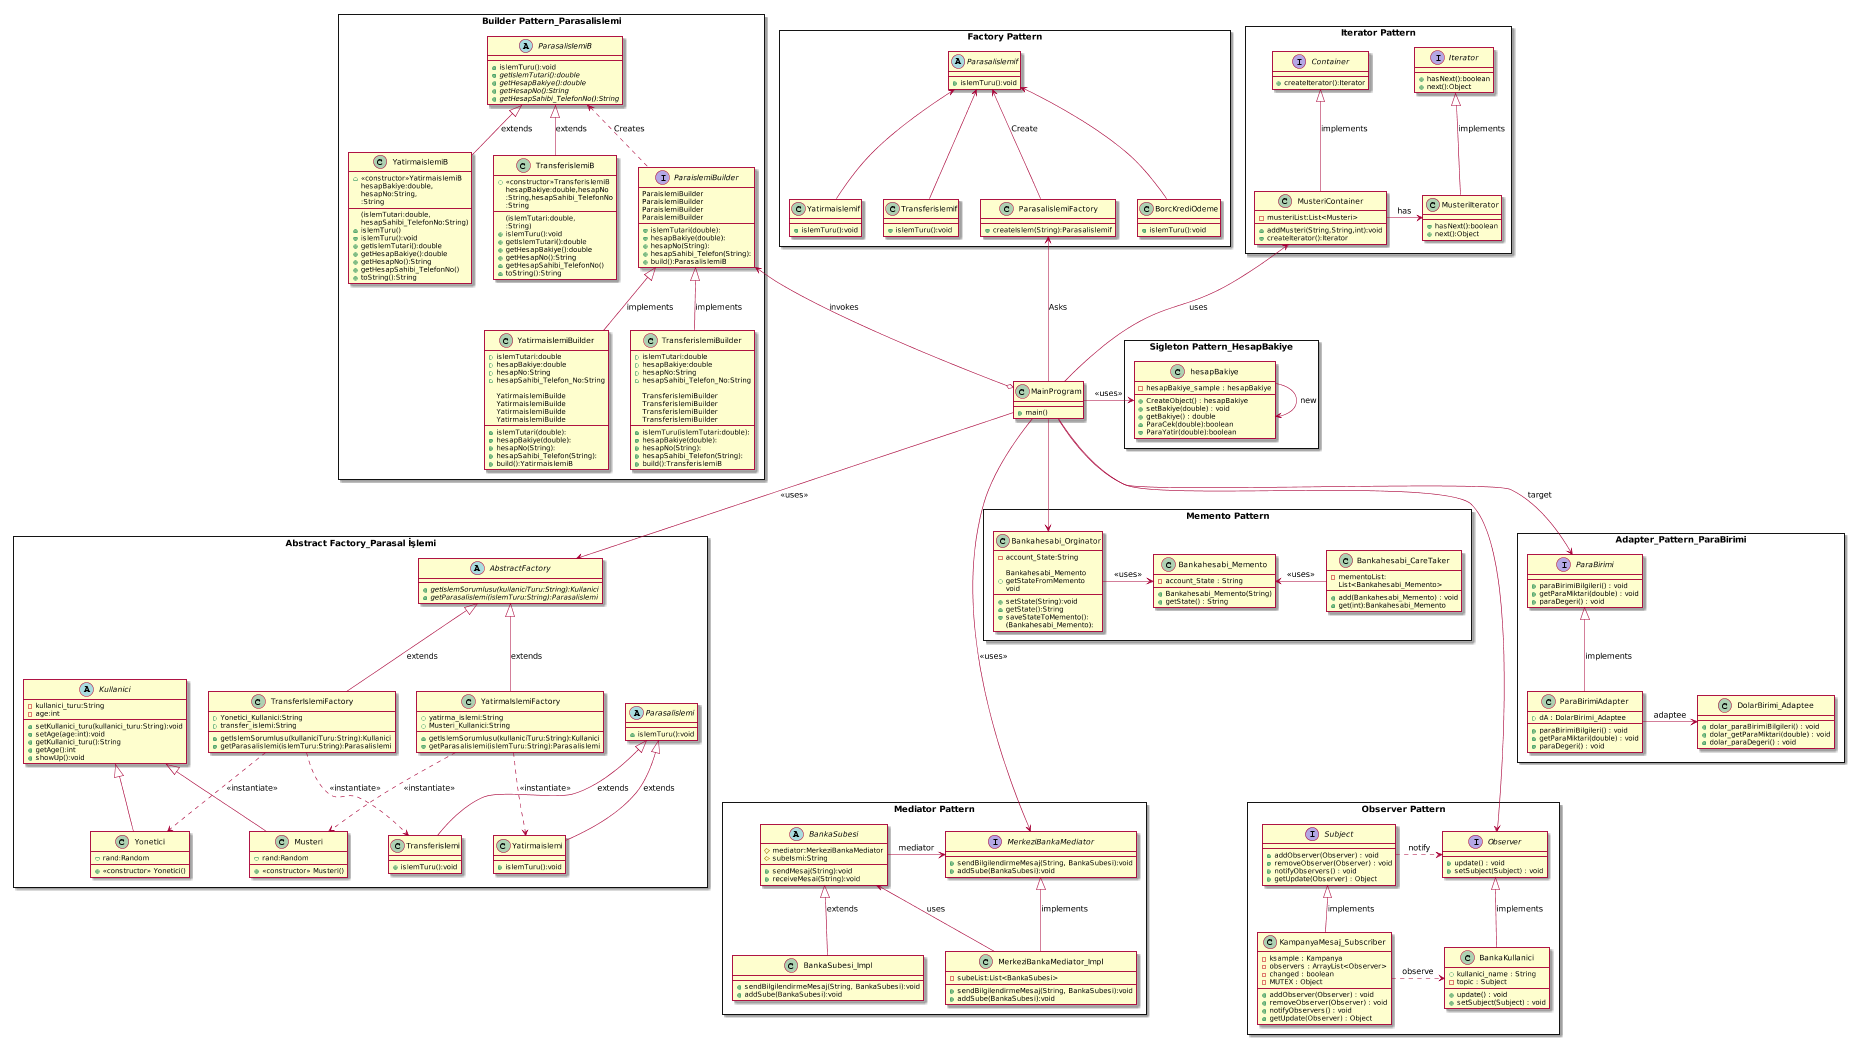

The diagram above was rendered by PlantUML. Its source (embedded in the PNG):
@startuml
scale 1940 width 
scale 1050 height 


class MainProgram{
+ main()
}
rectangle "Abstract Factory_Parasal İşlemi" as view{
abstract AbstractFactory{

+{abstract} getIslemSorumlusu(kullaniciTuru:String):Kullanici
+{abstract} getParasalislemi(islemTuru:String):Parasalislemi

}

Class TransferIslemiFactory{
+ Yonetici_Kullanici:String
+ transfer_islemi:String

+ getIslemSorumlusu(kullaniciTuru:String):Kullanici
+ getParasalislemi(islemTuru:String):Parasalislemi
}
Class YatirmaIslemiFactory{
+ yatirma_islemi:String
+ Musteri_Kullanici:String

+ getIslemSorumlusu(kullaniciTuru:String):Kullanici
+ getParasalislemi(islemTuru:String):Parasalislemi
}
abstract Parasalislemi{
+ islemTuru():void
}
Class Transferislemi{
+ islemTuru():void
}
Class Yatirmaislemi{
+ islemTuru():void
}
abstract Kullanici{
- kullanici_turu:String
- age:int
+ setKullanici_turu(kullanici_turu:String):void
+ setAge(age:int):void
+ getKullanici_turu():String
+ getAge():int
+ showUp():void
}
Class Musteri{
+ rand:Random
+<<constructor>> Musteri()
}
Class Yonetici{
+ rand:Random
+<<constructor>> Yonetici()
}
Parasalislemi <|-- Transferislemi:extends
Parasalislemi <|- Yatirmaislemi:extends


Kullanici <|-- Musteri
Kullanici <|-- Yonetici

AbstractFactory <|-- TransferIslemiFactory:extends
AbstractFactory <|-- YatirmaIslemiFactory:extends


TransferIslemiFactory ..> Transferislemi:<<instantiate>>
YatirmaIslemiFactory ..> Yatirmaislemi:<<instantiate>>

TransferIslemiFactory ..> Yonetici:<<instantiate>>

YatirmaIslemiFactory ..> Musteri:<<instantiate>>
}
MainProgram --> AbstractFactory:<<uses>>

rectangle "Sigleton Pattern_HesapBakiye" as singleton{
Class hesapBakiye{

- hesapBakiye_sample : hesapBakiye

+ CreateObject() : hesapBakiye
+ setBakiye(double) : void
+ getBakiye() : double
+ ParaCek(double):boolean
+ ParaYatir(double):boolean

}

hesapBakiye -> hesapBakiye : new

}
MainProgram->hesapBakiye : <<uses>>

rectangle "Adapter_Pattern_ParaBirimi" as adapter{

interface ParaBirimi{

+ paraBirimiBilgileri() : void
+ getParaMiktari(double) : void
+ paraDegeri() : void
}

class ParaBirimiAdapter{
+ dA : DolarBirimi_Adaptee
+ paraBirimiBilgileri() : void
+ getParaMiktari(double) : void
+ paraDegeri() : void

}

class DolarBirimi_Adaptee{
+ dolar_paraBirimiBilgileri() : void
+ dolar_getParaMiktari(double) : void
+ dolar_paraDegeri() : void
}

ParaBirimi <|-- ParaBirimiAdapter:implements

ParaBirimiAdapter -> DolarBirimi_Adaptee : adaptee


}

MainProgram --> ParaBirimi : target

rectangle "Builder Pattern_Parasalislemi" as builder{


abstract ParasalislemiB{

+ islemTuru():void
+ {abstract} getIslemTutari():double
+ {abstract} getHesapBakiye():double
+ {abstract} getHesapNo():String
+ {abstract} getHesapSahibi_TelefonNo():String
}


class YatirmaislemiB{
+<<constructor>>YatirmaislemiB
(islemTutari:double,
hesapBakiye:double,
hesapNo:String,
hesapSahibi_TelefonNo:String)
+ islemTuru()
+ islemTuru():void
+ getIslemTutari():double
+ getHesapBakiye():double
+ getHesapNo():String
+ getHesapSahibi_TelefonNo()
:String
+ toString():String
}

Class TransferislemiB{ 
+<<constructor>>TransferislemiB
(islemTutari:double,
hesapBakiye:double,hesapNo
:String,hesapSahibi_TelefonNo
:String)
+ islemTuru():void
+ getIslemTutari():double
+ getHesapBakiye():double
+ getHesapNo():String
+ getHesapSahibi_TelefonNo()
:String
+ toString():String
}

interface ParaislemiBuilder{
+ islemTutari(double):
ParaislemiBuilder
+ hesapBakiye(double):
ParaislemiBuilder
+ hesapNo(String):
ParaislemiBuilder
+ hesapSahibi_Telefon(String):
ParaislemiBuilder
+ build():ParasalislemiB
}


class YatirmaislemiBuilder{
+ islemTutari:double 
+ hesapBakiye:double 
+ hesapNo:String 
+ hesapSahibi_Telefon_No:String 

+ islemTutari(double):
YatirmaislemiBuilde
+ hesapBakiye(double):
YatirmaislemiBuilde
+ hesapNo(String):
YatirmaislemiBuilde
+ hesapSahibi_Telefon(String):
YatirmaislemiBuilde

+ build():YatirmaislemiB
}

Class TransferislemiBuilder{ 
+ islemTutari:double 
+ hesapBakiye:double 
+ hesapNo:String 
+ hesapSahibi_Telefon_No:String 

+ islemTuru(islemTutari:double):
TransferislemiBuilder
+ hesapBakiye(double):
TransferislemiBuilder
+ hesapNo(String):
TransferislemiBuilder
+ hesapSahibi_Telefon(String):
TransferislemiBuilder
+ build():TransferislemiB
}

ParasalislemiB <|-- TransferislemiB:extends
ParasalislemiB <|-- YatirmaislemiB:extends

ParaislemiBuilder <|-- YatirmaislemiBuilder:implements
ParaislemiBuilder <|-- TransferislemiBuilder:implements

ParasalislemiB <.. ParaislemiBuilder:Creates

}
ParaislemiBuilder <--o MainProgram:invokes 



rectangle "Factory Pattern" as factory{

abstract Parasalislemif{

+ islemTuru():void
}

class BorcKrediOdeme{ 
+ islemTuru():void
}
class Yatirmaislemif{
+ islemTuru():void
}

Class Transferislemif{ 
+ islemTuru():void
}


Class ParasalislemiFactory{
+ createIslem(String):Parasalislemif
}


Parasalislemif <-- BorcKrediOdeme
Parasalislemif <-- Transferislemif
Parasalislemif <-- Yatirmaislemif

Parasalislemif <-- ParasalislemiFactory : Create
}
MainProgram -up-> ParasalislemiFactory : Asks



rectangle "Mediator Pattern" as mediator{

interface MerkeziBankaMediator{

+ sendBilgilendirmeMesaj(String, BankaSubesi):void
+ addSube(BankaSubesi):void
}

abstract BankaSubesi{
# mediator:MerkeziBankaMediator
# subeIsmi:String
+ sendMesaj(String):void
+ receiveMesai(String):void
}
class MerkeziBankaMediator_Impl{
- subeList:List<BankaSubesi>
+ sendBilgilendirmeMesaj(String, BankaSubesi):void
+ addSube(BankaSubesi):void
}
class BankaSubesi_Impl{
+ sendBilgilendirmeMesaj(String, BankaSubesi):void
+ addSube(BankaSubesi):void
}

MerkeziBankaMediator <|-- MerkeziBankaMediator_Impl:implements
BankaSubesi <|-- BankaSubesi_Impl:extends

BankaSubesi -> MerkeziBankaMediator:mediator
BankaSubesi <-MerkeziBankaMediator_Impl:uses

}
MainProgram ----> MerkeziBankaMediator:<<uses>>


rectangle "Memento Pattern" as memento{

class Bankahesabi_Memento{
- account_State : String

+ Bankahesabi_Memento(String) 
+ getState() : String
}


Class Bankahesabi_Orginator{

- account_State:String

+ setState(String):void
+ getState():String
+ saveStateToMemento():
Bankahesabi_Memento
+ getStateFromMemento
(Bankahesabi_Memento): 
void
}

class Bankahesabi_CareTaker{
- mementoList:
List<Bankahesabi_Memento>

+ add(Bankahesabi_Memento) : void
+ get(int):Bankahesabi_Memento

}

Bankahesabi_Memento <- Bankahesabi_CareTaker : <<uses>>


Bankahesabi_Orginator -> Bankahesabi_Memento : <<uses>>

}

MainProgram --> Bankahesabi_Orginator

rectangle "Observer Pattern" as observer{


interface Observer{

+ update() : void
+ setSubject(Subject) : void
}

interface Subject{
+ addObserver(Observer) : void
+ removeObserver(Observer) : void
+ notifyObservers() : void
+ getUpdate(Observer) : Object
}
class BankaKullanici{
+ kullanici_name : String
- topic : Subject
+ update() : void
+ setSubject(Subject) : void

}
class KampanyaMesaj_Subscriber{
- ksample : Kampanya
- observers : ArrayList<Observer>
- changed : boolean
- MUTEX : Object

+ addObserver(Observer) : void
+ removeObserver(Observer) : void
+ notifyObservers() : void
+ getUpdate(Observer) : Object
}

Observer <|-- BankaKullanici:implements
Subject <|-- KampanyaMesaj_Subscriber:implements

Subject .> Observer : notify
KampanyaMesaj_Subscriber .> BankaKullanici : observe

}


MainProgram---->Observer


rectangle "Iterator Pattern" as iterator{



interface Iterator{

+ hasNext():boolean
+ next():Object
}

interface Container{
+ createIterator():Iterator
}
class MusteriIterator{
+ hasNext():boolean
+ next():Object
}
class MusteriContainer{
- musteriList:List<Musteri> 
+ addMusteri(String,String,int):void
+ createIterator():Iterator
}

Iterator <|-- MusteriIterator:implements
Container <|-- MusteriContainer:implements

MusteriContainer -> MusteriIterator:has




}


MusteriContainer <-- MainProgram :uses
@enduml